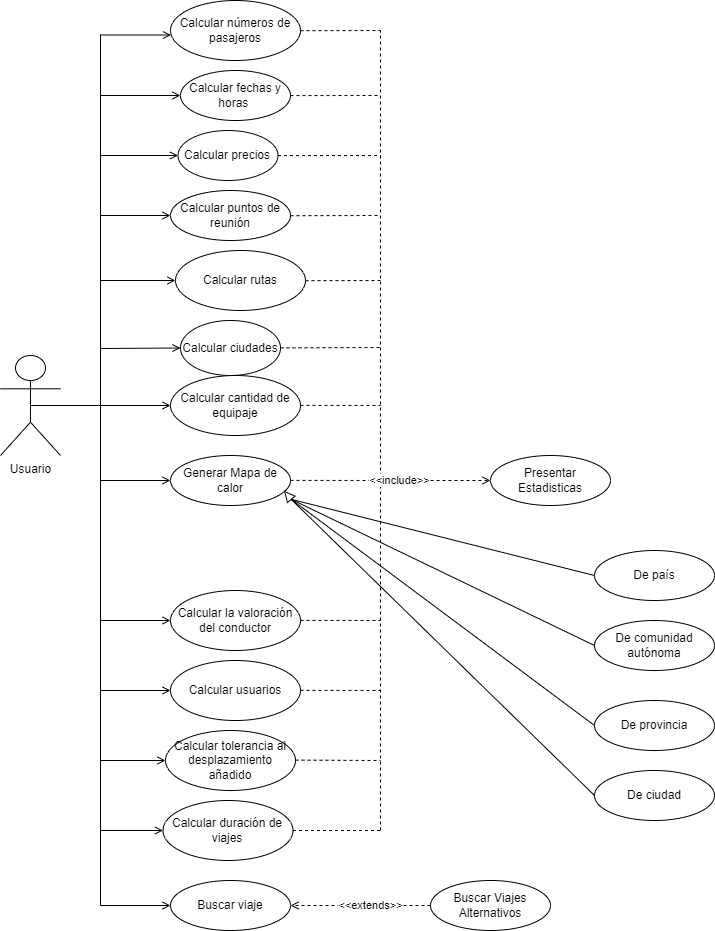

The diagram above was exported from draw.io. Its source (the exported page's mxGraphModel, read from the mxfile embedded in the PNG):
<mxGraphModel dx="552" dy="310" grid="1" gridSize="10" guides="1" tooltips="1" connect="1" arrows="1" fold="1" page="1" pageScale="1" pageWidth="827" pageHeight="1169" math="0" shadow="0">
  <root>
    <mxCell id="0" />
    <mxCell id="1" parent="0" />
    <mxCell id="3NZLmfvkrsbvcMNylMZ--8" style="edgeStyle=orthogonalEdgeStyle;rounded=0;orthogonalLoop=1;jettySize=auto;html=1;exitX=0.5;exitY=0.5;exitDx=0;exitDy=0;exitPerimeter=0;entryX=0;entryY=0.5;entryDx=0;entryDy=0;endArrow=open;endFill=0;" edge="1" parent="1" source="oLP01Y_LGMTuy2UNIGdV-1" target="3NZLmfvkrsbvcMNylMZ--5">
      <mxGeometry relative="1" as="geometry">
        <Array as="points">
          <mxPoint x="120" y="535" />
          <mxPoint x="120" y="1035" />
        </Array>
      </mxGeometry>
    </mxCell>
    <mxCell id="3NZLmfvkrsbvcMNylMZ--25" style="edgeStyle=orthogonalEdgeStyle;rounded=0;orthogonalLoop=1;jettySize=auto;html=1;exitX=0.5;exitY=0.5;exitDx=0;exitDy=0;exitPerimeter=0;entryX=0.004;entryY=0.575;entryDx=0;entryDy=0;entryPerimeter=0;startArrow=none;startFill=0;endArrow=open;endFill=0;" edge="1" parent="1" source="oLP01Y_LGMTuy2UNIGdV-1" target="3NZLmfvkrsbvcMNylMZ--17">
      <mxGeometry relative="1" as="geometry">
        <Array as="points">
          <mxPoint x="120" y="535" />
          <mxPoint x="120" y="164" />
        </Array>
      </mxGeometry>
    </mxCell>
    <mxCell id="3NZLmfvkrsbvcMNylMZ--28" style="edgeStyle=orthogonalEdgeStyle;rounded=0;orthogonalLoop=1;jettySize=auto;html=1;exitX=0.5;exitY=0.5;exitDx=0;exitDy=0;exitPerimeter=0;entryX=0;entryY=0.5;entryDx=0;entryDy=0;startArrow=none;startFill=0;endArrow=open;endFill=0;" edge="1" parent="1" source="oLP01Y_LGMTuy2UNIGdV-1" target="3NZLmfvkrsbvcMNylMZ--2">
      <mxGeometry relative="1" as="geometry">
        <Array as="points">
          <mxPoint x="120" y="535" />
          <mxPoint x="120" y="610" />
        </Array>
      </mxGeometry>
    </mxCell>
    <mxCell id="3NZLmfvkrsbvcMNylMZ--30" style="edgeStyle=orthogonalEdgeStyle;rounded=0;orthogonalLoop=1;jettySize=auto;html=1;exitX=0.5;exitY=0.5;exitDx=0;exitDy=0;exitPerimeter=0;entryX=0;entryY=0.5;entryDx=0;entryDy=0;startArrow=none;startFill=0;endArrow=open;endFill=0;" edge="1" parent="1" source="oLP01Y_LGMTuy2UNIGdV-1" target="3NZLmfvkrsbvcMNylMZ--18">
      <mxGeometry relative="1" as="geometry">
        <Array as="points">
          <mxPoint x="120" y="535" />
          <mxPoint x="120" y="750" />
        </Array>
      </mxGeometry>
    </mxCell>
    <mxCell id="3NZLmfvkrsbvcMNylMZ--32" style="edgeStyle=orthogonalEdgeStyle;rounded=0;orthogonalLoop=1;jettySize=auto;html=1;exitX=0.5;exitY=0.5;exitDx=0;exitDy=0;exitPerimeter=0;entryX=0;entryY=0.5;entryDx=0;entryDy=0;startArrow=none;startFill=0;endArrow=open;endFill=0;" edge="1" parent="1" source="oLP01Y_LGMTuy2UNIGdV-1" target="3NZLmfvkrsbvcMNylMZ--14">
      <mxGeometry relative="1" as="geometry">
        <Array as="points">
          <mxPoint x="120" y="535" />
          <mxPoint x="120" y="345" />
        </Array>
      </mxGeometry>
    </mxCell>
    <mxCell id="3NZLmfvkrsbvcMNylMZ--38" style="edgeStyle=none;rounded=0;orthogonalLoop=1;jettySize=auto;html=1;exitX=0.5;exitY=0.5;exitDx=0;exitDy=0;exitPerimeter=0;entryX=0;entryY=0.5;entryDx=0;entryDy=0;startArrow=none;startFill=0;endArrow=open;endFill=0;" edge="1" parent="1" source="oLP01Y_LGMTuy2UNIGdV-1" target="3NZLmfvkrsbvcMNylMZ--13">
      <mxGeometry relative="1" as="geometry">
        <Array as="points">
          <mxPoint x="120" y="535" />
          <mxPoint x="120" y="410" />
        </Array>
      </mxGeometry>
    </mxCell>
    <mxCell id="3NZLmfvkrsbvcMNylMZ--39" style="edgeStyle=none;rounded=0;orthogonalLoop=1;jettySize=auto;html=1;exitX=0.5;exitY=0.5;exitDx=0;exitDy=0;exitPerimeter=0;entryX=0;entryY=0.5;entryDx=0;entryDy=0;startArrow=none;startFill=0;endArrow=open;endFill=0;" edge="1" parent="1" source="oLP01Y_LGMTuy2UNIGdV-1" target="3NZLmfvkrsbvcMNylMZ--11">
      <mxGeometry relative="1" as="geometry">
        <Array as="points">
          <mxPoint x="120" y="535" />
          <mxPoint x="120" y="478" />
        </Array>
      </mxGeometry>
    </mxCell>
    <mxCell id="3NZLmfvkrsbvcMNylMZ--41" style="edgeStyle=none;rounded=0;orthogonalLoop=1;jettySize=auto;html=1;exitX=0.5;exitY=0.5;exitDx=0;exitDy=0;exitPerimeter=0;entryX=0;entryY=0.5;entryDx=0;entryDy=0;startArrow=none;startFill=0;endArrow=open;endFill=0;" edge="1" parent="1" source="oLP01Y_LGMTuy2UNIGdV-1" target="3NZLmfvkrsbvcMNylMZ--21">
      <mxGeometry relative="1" as="geometry">
        <Array as="points">
          <mxPoint x="120" y="535" />
          <mxPoint x="120" y="820" />
        </Array>
      </mxGeometry>
    </mxCell>
    <mxCell id="3NZLmfvkrsbvcMNylMZ--42" style="edgeStyle=none;rounded=0;orthogonalLoop=1;jettySize=auto;html=1;exitX=0.5;exitY=0.5;exitDx=0;exitDy=0;exitPerimeter=0;entryX=0;entryY=0.5;entryDx=0;entryDy=0;startArrow=none;startFill=0;endArrow=open;endFill=0;" edge="1" parent="1" source="oLP01Y_LGMTuy2UNIGdV-1" target="3NZLmfvkrsbvcMNylMZ--22">
      <mxGeometry relative="1" as="geometry">
        <Array as="points">
          <mxPoint x="120" y="535" />
          <mxPoint x="120" y="890" />
        </Array>
      </mxGeometry>
    </mxCell>
    <mxCell id="3NZLmfvkrsbvcMNylMZ--43" style="edgeStyle=none;rounded=0;orthogonalLoop=1;jettySize=auto;html=1;exitX=0.5;exitY=0.5;exitDx=0;exitDy=0;exitPerimeter=0;entryX=0;entryY=0.5;entryDx=0;entryDy=0;startArrow=none;startFill=0;endArrow=open;endFill=0;" edge="1" parent="1" source="oLP01Y_LGMTuy2UNIGdV-1" target="3NZLmfvkrsbvcMNylMZ--16">
      <mxGeometry relative="1" as="geometry">
        <Array as="points">
          <mxPoint x="120" y="535" />
          <mxPoint x="120" y="750" />
          <mxPoint x="120" y="960" />
        </Array>
      </mxGeometry>
    </mxCell>
    <mxCell id="3NZLmfvkrsbvcMNylMZ--44" style="edgeStyle=none;rounded=0;orthogonalLoop=1;jettySize=auto;html=1;exitX=0.5;exitY=0.5;exitDx=0;exitDy=0;exitPerimeter=0;entryX=0;entryY=0.5;entryDx=0;entryDy=0;startArrow=none;startFill=0;endArrow=open;endFill=0;" edge="1" parent="1" source="oLP01Y_LGMTuy2UNIGdV-1" target="3NZLmfvkrsbvcMNylMZ--20">
      <mxGeometry relative="1" as="geometry">
        <Array as="points">
          <mxPoint x="120" y="535" />
          <mxPoint x="120" y="285" />
        </Array>
      </mxGeometry>
    </mxCell>
    <mxCell id="3NZLmfvkrsbvcMNylMZ--45" style="edgeStyle=none;rounded=0;orthogonalLoop=1;jettySize=auto;html=1;exitX=0.5;exitY=0.5;exitDx=0;exitDy=0;exitPerimeter=0;entryX=0;entryY=0.5;entryDx=0;entryDy=0;startArrow=none;startFill=0;endArrow=open;endFill=0;" edge="1" parent="1" source="oLP01Y_LGMTuy2UNIGdV-1" target="3NZLmfvkrsbvcMNylMZ--15">
      <mxGeometry relative="1" as="geometry">
        <Array as="points">
          <mxPoint x="120" y="535" />
          <mxPoint x="120" y="225" />
        </Array>
      </mxGeometry>
    </mxCell>
    <mxCell id="3NZLmfvkrsbvcMNylMZ--48" style="edgeStyle=none;rounded=0;orthogonalLoop=1;jettySize=auto;html=1;exitX=0.5;exitY=0.5;exitDx=0;exitDy=0;exitPerimeter=0;entryX=0;entryY=0.5;entryDx=0;entryDy=0;startArrow=none;startFill=0;endArrow=open;endFill=0;" edge="1" parent="1" source="oLP01Y_LGMTuy2UNIGdV-1" target="3NZLmfvkrsbvcMNylMZ--19">
      <mxGeometry relative="1" as="geometry" />
    </mxCell>
    <mxCell id="oLP01Y_LGMTuy2UNIGdV-1" value="Usuario" style="shape=umlActor;verticalLabelPosition=bottom;verticalAlign=top;html=1;outlineConnect=0;" parent="1" vertex="1">
      <mxGeometry x="20" y="485" width="60" height="100" as="geometry" />
    </mxCell>
    <mxCell id="3NZLmfvkrsbvcMNylMZ--1" value="" style="edgeStyle=orthogonalEdgeStyle;rounded=0;orthogonalLoop=1;jettySize=auto;html=1;" edge="1" parent="1" source="oLP01Y_LGMTuy2UNIGdV-8">
      <mxGeometry relative="1" as="geometry">
        <mxPoint x="455" y="390" as="targetPoint" />
      </mxGeometry>
    </mxCell>
    <mxCell id="3NZLmfvkrsbvcMNylMZ--2" value="Generar Mapa de calor" style="ellipse;whiteSpace=wrap;html=1;" vertex="1" parent="1">
      <mxGeometry x="190" y="585" width="120" height="50" as="geometry" />
    </mxCell>
    <mxCell id="3NZLmfvkrsbvcMNylMZ--3" value="Presentar Estadisticas" style="ellipse;whiteSpace=wrap;html=1;" vertex="1" parent="1">
      <mxGeometry x="510" y="585" width="120" height="50" as="geometry" />
    </mxCell>
    <mxCell id="3NZLmfvkrsbvcMNylMZ--9" style="edgeStyle=orthogonalEdgeStyle;rounded=0;orthogonalLoop=1;jettySize=auto;html=1;exitX=0;exitY=0.5;exitDx=0;exitDy=0;entryX=1;entryY=0.5;entryDx=0;entryDy=0;endArrow=open;endFill=0;dashed=1;startArrow=none;startFill=0;" edge="1" parent="1" source="3NZLmfvkrsbvcMNylMZ--4" target="3NZLmfvkrsbvcMNylMZ--5">
      <mxGeometry relative="1" as="geometry" />
    </mxCell>
    <mxCell id="3NZLmfvkrsbvcMNylMZ--10" value="&amp;lt;&amp;lt;extends&amp;gt;&amp;gt;" style="edgeLabel;html=1;align=center;verticalAlign=middle;resizable=0;points=[];" vertex="1" connectable="0" parent="3NZLmfvkrsbvcMNylMZ--9">
      <mxGeometry x="-0.1362" relative="1" as="geometry">
        <mxPoint as="offset" />
      </mxGeometry>
    </mxCell>
    <mxCell id="3NZLmfvkrsbvcMNylMZ--4" value="Buscar Viajes Alternativos" style="ellipse;whiteSpace=wrap;html=1;" vertex="1" parent="1">
      <mxGeometry x="450" y="1010" width="120" height="50" as="geometry" />
    </mxCell>
    <mxCell id="3NZLmfvkrsbvcMNylMZ--5" value="Buscar viaje" style="ellipse;whiteSpace=wrap;html=1;" vertex="1" parent="1">
      <mxGeometry x="190" y="1010" width="120" height="50" as="geometry" />
    </mxCell>
    <mxCell id="3NZLmfvkrsbvcMNylMZ--11" value="Calcular ciudades" style="ellipse;whiteSpace=wrap;html=1;" vertex="1" parent="1">
      <mxGeometry x="200" y="450" width="100" height="55" as="geometry" />
    </mxCell>
    <mxCell id="3NZLmfvkrsbvcMNylMZ--13" value="Calcular rutas" style="ellipse;whiteSpace=wrap;html=1;" vertex="1" parent="1">
      <mxGeometry x="195" y="380" width="130" height="60" as="geometry" />
    </mxCell>
    <mxCell id="3NZLmfvkrsbvcMNylMZ--14" value=" Calcular puntos de reunión" style="ellipse;whiteSpace=wrap;html=1;" vertex="1" parent="1">
      <mxGeometry x="190" y="320" width="120" height="50" as="geometry" />
    </mxCell>
    <mxCell id="3NZLmfvkrsbvcMNylMZ--15" value=" Calcular fechas y horas&amp;nbsp;" style="ellipse;whiteSpace=wrap;html=1;" vertex="1" parent="1">
      <mxGeometry x="200" y="200" width="110" height="50" as="geometry" />
    </mxCell>
    <mxCell id="3NZLmfvkrsbvcMNylMZ--16" value="Calcular duración de viajes" style="ellipse;whiteSpace=wrap;html=1;" vertex="1" parent="1">
      <mxGeometry x="182.5" y="930" width="130" height="60" as="geometry" />
    </mxCell>
    <mxCell id="3NZLmfvkrsbvcMNylMZ--17" value=" Calcular números de pasajeros" style="ellipse;whiteSpace=wrap;html=1;" vertex="1" parent="1">
      <mxGeometry x="190" y="130" width="130" height="60" as="geometry" />
    </mxCell>
    <mxCell id="3NZLmfvkrsbvcMNylMZ--18" value=" Calcular la valoración del conductor" style="ellipse;whiteSpace=wrap;html=1;" vertex="1" parent="1">
      <mxGeometry x="190" y="720" width="130" height="60" as="geometry" />
    </mxCell>
    <mxCell id="3NZLmfvkrsbvcMNylMZ--19" value=" Calcular cantidad de equipaje" style="ellipse;whiteSpace=wrap;html=1;" vertex="1" parent="1">
      <mxGeometry x="190" y="505" width="130" height="60" as="geometry" />
    </mxCell>
    <mxCell id="3NZLmfvkrsbvcMNylMZ--20" value=" Calcular precios" style="ellipse;whiteSpace=wrap;html=1;" vertex="1" parent="1">
      <mxGeometry x="197.5" y="260" width="100" height="50" as="geometry" />
    </mxCell>
    <mxCell id="3NZLmfvkrsbvcMNylMZ--21" value=" Calcular usuarios" style="ellipse;whiteSpace=wrap;html=1;" vertex="1" parent="1">
      <mxGeometry x="190" y="790" width="130" height="60" as="geometry" />
    </mxCell>
    <mxCell id="3NZLmfvkrsbvcMNylMZ--22" value="Calcular tolerancia al desplazamiento añadido" style="ellipse;whiteSpace=wrap;html=1;" vertex="1" parent="1">
      <mxGeometry x="185" y="860" width="130" height="60" as="geometry" />
    </mxCell>
    <mxCell id="3NZLmfvkrsbvcMNylMZ--54" value="" style="endArrow=none;html=1;rounded=0;dashed=1;" edge="1" parent="1">
      <mxGeometry width="50" height="50" relative="1" as="geometry">
        <mxPoint x="400" y="960" as="sourcePoint" />
        <mxPoint x="400" y="160" as="targetPoint" />
      </mxGeometry>
    </mxCell>
    <mxCell id="3NZLmfvkrsbvcMNylMZ--57" value="" style="endArrow=none;html=1;rounded=0;dashed=1;exitX=1;exitY=0.5;exitDx=0;exitDy=0;" edge="1" parent="1" source="3NZLmfvkrsbvcMNylMZ--16">
      <mxGeometry width="50" height="50" relative="1" as="geometry">
        <mxPoint x="350" y="1010" as="sourcePoint" />
        <mxPoint x="400" y="960" as="targetPoint" />
      </mxGeometry>
    </mxCell>
    <mxCell id="3NZLmfvkrsbvcMNylMZ--59" value="" style="endArrow=none;html=1;rounded=0;dashed=1;exitX=1;exitY=0.5;exitDx=0;exitDy=0;" edge="1" parent="1">
      <mxGeometry width="50" height="50" relative="1" as="geometry">
        <mxPoint x="315" y="889.62" as="sourcePoint" />
        <mxPoint x="400" y="890" as="targetPoint" />
      </mxGeometry>
    </mxCell>
    <mxCell id="3NZLmfvkrsbvcMNylMZ--60" value="" style="endArrow=none;html=1;rounded=0;dashed=1;exitX=1;exitY=0.5;exitDx=0;exitDy=0;" edge="1" parent="1">
      <mxGeometry width="50" height="50" relative="1" as="geometry">
        <mxPoint x="320" y="819.88" as="sourcePoint" />
        <mxPoint x="400" y="820" as="targetPoint" />
      </mxGeometry>
    </mxCell>
    <mxCell id="3NZLmfvkrsbvcMNylMZ--61" value="" style="endArrow=none;html=1;rounded=0;dashed=1;exitX=1;exitY=0.5;exitDx=0;exitDy=0;" edge="1" parent="1">
      <mxGeometry width="50" height="50" relative="1" as="geometry">
        <mxPoint x="320" y="749.88" as="sourcePoint" />
        <mxPoint x="400" y="750" as="targetPoint" />
      </mxGeometry>
    </mxCell>
    <mxCell id="3NZLmfvkrsbvcMNylMZ--62" value="" style="endArrow=none;html=1;rounded=0;dashed=1;exitX=1;exitY=0.5;exitDx=0;exitDy=0;" edge="1" parent="1">
      <mxGeometry width="50" height="50" relative="1" as="geometry">
        <mxPoint x="310" y="609.88" as="sourcePoint" />
        <mxPoint x="400" y="610" as="targetPoint" />
      </mxGeometry>
    </mxCell>
    <mxCell id="3NZLmfvkrsbvcMNylMZ--63" value="" style="endArrow=none;html=1;rounded=0;dashed=1;exitX=1;exitY=0.5;exitDx=0;exitDy=0;" edge="1" parent="1">
      <mxGeometry width="50" height="50" relative="1" as="geometry">
        <mxPoint x="320" y="534.88" as="sourcePoint" />
        <mxPoint x="400" y="535" as="targetPoint" />
      </mxGeometry>
    </mxCell>
    <mxCell id="3NZLmfvkrsbvcMNylMZ--64" value="" style="endArrow=none;html=1;rounded=0;dashed=1;exitX=1;exitY=0.5;exitDx=0;exitDy=0;" edge="1" parent="1">
      <mxGeometry width="50" height="50" relative="1" as="geometry">
        <mxPoint x="300" y="477.38" as="sourcePoint" />
        <mxPoint x="400" y="477" as="targetPoint" />
      </mxGeometry>
    </mxCell>
    <mxCell id="3NZLmfvkrsbvcMNylMZ--65" value="" style="endArrow=none;html=1;rounded=0;dashed=1;exitX=1;exitY=0.5;exitDx=0;exitDy=0;" edge="1" parent="1">
      <mxGeometry width="50" height="50" relative="1" as="geometry">
        <mxPoint x="325" y="410.19" as="sourcePoint" />
        <mxPoint x="400" y="410" as="targetPoint" />
      </mxGeometry>
    </mxCell>
    <mxCell id="3NZLmfvkrsbvcMNylMZ--66" value="" style="endArrow=none;html=1;rounded=0;dashed=1;exitX=1;exitY=0.5;exitDx=0;exitDy=0;" edge="1" parent="1">
      <mxGeometry width="50" height="50" relative="1" as="geometry">
        <mxPoint x="310" y="345.19" as="sourcePoint" />
        <mxPoint x="400" y="345" as="targetPoint" />
      </mxGeometry>
    </mxCell>
    <mxCell id="3NZLmfvkrsbvcMNylMZ--67" value="" style="endArrow=none;html=1;rounded=0;dashed=1;exitX=1;exitY=0.5;exitDx=0;exitDy=0;" edge="1" parent="1">
      <mxGeometry width="50" height="50" relative="1" as="geometry">
        <mxPoint x="297.5" y="285.09000000000003" as="sourcePoint" />
        <mxPoint x="400" y="285" as="targetPoint" />
      </mxGeometry>
    </mxCell>
    <mxCell id="3NZLmfvkrsbvcMNylMZ--68" value="" style="endArrow=none;html=1;rounded=0;dashed=1;exitX=1;exitY=0.5;exitDx=0;exitDy=0;" edge="1" parent="1">
      <mxGeometry width="50" height="50" relative="1" as="geometry">
        <mxPoint x="310" y="225.09" as="sourcePoint" />
        <mxPoint x="400" y="225" as="targetPoint" />
      </mxGeometry>
    </mxCell>
    <mxCell id="3NZLmfvkrsbvcMNylMZ--69" value="" style="endArrow=none;html=1;rounded=0;dashed=1;exitX=1;exitY=0.5;exitDx=0;exitDy=0;" edge="1" parent="1">
      <mxGeometry width="50" height="50" relative="1" as="geometry">
        <mxPoint x="320" y="160.19" as="sourcePoint" />
        <mxPoint x="400" y="160" as="targetPoint" />
      </mxGeometry>
    </mxCell>
    <mxCell id="3NZLmfvkrsbvcMNylMZ--70" value="" style="endArrow=open;html=1;rounded=0;dashed=1;endFill=0;" edge="1" parent="1">
      <mxGeometry width="50" height="50" relative="1" as="geometry">
        <mxPoint x="400" y="610" as="sourcePoint" />
        <mxPoint x="450" y="609.8" as="targetPoint" />
      </mxGeometry>
    </mxCell>
    <mxCell id="3NZLmfvkrsbvcMNylMZ--71" value="&amp;lt;&amp;lt;include&amp;gt;&amp;gt;" style="edgeLabel;html=1;align=center;verticalAlign=middle;resizable=0;points=[];" vertex="1" connectable="0" parent="3NZLmfvkrsbvcMNylMZ--70">
      <mxGeometry x="-0.2639" relative="1" as="geometry">
        <mxPoint as="offset" />
      </mxGeometry>
    </mxCell>
    <mxCell id="3NZLmfvkrsbvcMNylMZ--74" value="" style="endArrow=open;dashed=1;html=1;strokeWidth=1;rounded=0;entryX=0;entryY=0.5;entryDx=0;entryDy=0;endFill=0;" edge="1" parent="1" target="3NZLmfvkrsbvcMNylMZ--3">
      <mxGeometry width="50" height="50" relative="1" as="geometry">
        <mxPoint x="450" y="610" as="sourcePoint" />
        <mxPoint x="440" y="640" as="targetPoint" />
      </mxGeometry>
    </mxCell>
    <mxCell id="3NZLmfvkrsbvcMNylMZ--75" value="De país" style="ellipse;whiteSpace=wrap;html=1;" vertex="1" parent="1">
      <mxGeometry x="614" y="680" width="120" height="50" as="geometry" />
    </mxCell>
    <mxCell id="3NZLmfvkrsbvcMNylMZ--76" value="De comunidad autónoma" style="ellipse;whiteSpace=wrap;html=1;" vertex="1" parent="1">
      <mxGeometry x="614" y="750" width="120" height="50" as="geometry" />
    </mxCell>
    <mxCell id="3NZLmfvkrsbvcMNylMZ--77" value="De ciudad" style="ellipse;whiteSpace=wrap;html=1;" vertex="1" parent="1">
      <mxGeometry x="614" y="900" width="120" height="50" as="geometry" />
    </mxCell>
    <mxCell id="3NZLmfvkrsbvcMNylMZ--78" value="De provincia" style="ellipse;whiteSpace=wrap;html=1;" vertex="1" parent="1">
      <mxGeometry x="614" y="830" width="120" height="50" as="geometry" />
    </mxCell>
    <mxCell id="3NZLmfvkrsbvcMNylMZ--84" style="edgeStyle=none;rounded=0;orthogonalLoop=1;jettySize=auto;html=1;exitX=0;exitY=0.5;exitDx=0;exitDy=0;entryX=0;entryY=0.5;entryDx=0;entryDy=0;strokeWidth=1;startArrow=none;startFill=0;endArrow=none;endFill=0;" edge="1" parent="1" source="3NZLmfvkrsbvcMNylMZ--83" target="3NZLmfvkrsbvcMNylMZ--75">
      <mxGeometry relative="1" as="geometry" />
    </mxCell>
    <mxCell id="3NZLmfvkrsbvcMNylMZ--85" style="edgeStyle=none;rounded=0;orthogonalLoop=1;jettySize=auto;html=1;exitX=0;exitY=0.5;exitDx=0;exitDy=0;entryX=0;entryY=0.5;entryDx=0;entryDy=0;strokeWidth=1;startArrow=none;startFill=0;endArrow=none;endFill=0;" edge="1" parent="1" source="3NZLmfvkrsbvcMNylMZ--83" target="3NZLmfvkrsbvcMNylMZ--76">
      <mxGeometry relative="1" as="geometry" />
    </mxCell>
    <mxCell id="3NZLmfvkrsbvcMNylMZ--86" style="edgeStyle=none;rounded=0;orthogonalLoop=1;jettySize=auto;html=1;exitX=0;exitY=0.5;exitDx=0;exitDy=0;entryX=0;entryY=0.5;entryDx=0;entryDy=0;strokeWidth=1;startArrow=none;startFill=0;endArrow=none;endFill=0;" edge="1" parent="1" source="3NZLmfvkrsbvcMNylMZ--83" target="3NZLmfvkrsbvcMNylMZ--78">
      <mxGeometry relative="1" as="geometry" />
    </mxCell>
    <mxCell id="3NZLmfvkrsbvcMNylMZ--87" style="edgeStyle=none;rounded=0;orthogonalLoop=1;jettySize=auto;html=1;exitX=0;exitY=0.5;exitDx=0;exitDy=0;entryX=0;entryY=0.5;entryDx=0;entryDy=0;strokeWidth=1;startArrow=none;startFill=0;endArrow=none;endFill=0;" edge="1" parent="1" source="3NZLmfvkrsbvcMNylMZ--83" target="3NZLmfvkrsbvcMNylMZ--77">
      <mxGeometry relative="1" as="geometry" />
    </mxCell>
    <mxCell id="3NZLmfvkrsbvcMNylMZ--83" value="" style="triangle;whiteSpace=wrap;html=1;fillColor=none;rotation=-130;" vertex="1" parent="1">
      <mxGeometry x="302.5" y="620" width="10" height="10" as="geometry" />
    </mxCell>
  </root>
</mxGraphModel>